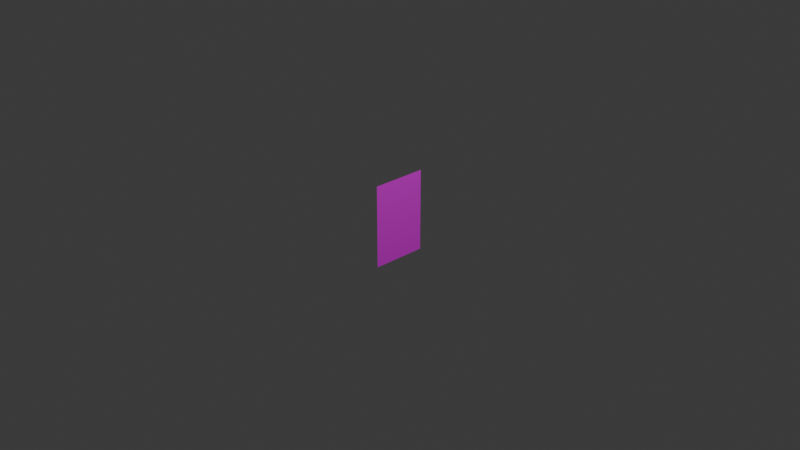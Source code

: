 # Source: poster.blend  (saved by Blender 4.1.23; exported with 4.5.12 LTS)
import bpy
from mathutils import Matrix  # noqa: F401  (used for matrix-valued properties, if any)

bpy.ops.wm.read_factory_settings(use_empty=True)
scene = bpy.context.scene
scene.name = 'Scene'

# ---- collections
col_collection = bpy.data.collections.new('Collection'); scene.collection.children.link(col_collection)

# ---- images (referenced by path relative to the original .blend; pixels are not part of the script)
import os
ASSET_DIR = os.environ.get("B2B_ASSET_DIR", "")  # directory of the original .blend (textures are referenced by path, not embedded)
HERE = os.path.dirname(os.path.abspath(__file__))  # packed textures are extracted next to this script under _unpacked/

def load_image(name, relpath, width, height, colorspace="sRGB"):
    """Load a texture the original file referenced (path relative to the .blend, or extracted next to this script)."""
    p = next((c for c in (os.path.join(HERE, relpath), os.path.join(ASSET_DIR, relpath)) if relpath and os.path.exists(c)), "")
    if p:
        img = bpy.data.images.load(p, check_existing=True)
        img.name = name
    else:  # same state as the original file: an image datablock whose file is absent (Cycles renders it pink)
        img = bpy.data.images.new(name, width, height)
        img.source = "FILE"
        img.filepath = "//" + (relpath or name)
    img.colorspace_settings.name = colorspace
    return img
img_poster_burger_png = load_image('poster_burger.png', 'poster_burger.png', 1024, 1024, 'sRGB')

# ---- materials (node trees are filled in below, after node groups)
mat_poster = bpy.data.materials.new('poster')
mat_poster.use_transparent_shadow = False

# ---- material node trees
mat_poster.use_nodes = True; mat_poster.node_tree.nodes.clear()
_N = mat_poster.node_tree.nodes; _L = mat_poster.node_tree.links
n0 = _N.new('ShaderNodeBsdfPrincipled'); n0.name = 'Principled BSDF'; n0.location = (10, 300)
n0.inputs[2].default_value = 1.0
n1 = _N.new('ShaderNodeOutputMaterial'); n1.name = 'Material Output'; n1.location = (300, 300)
n2 = _N.new('ShaderNodeTexImage'); n2.name = 'Image Texture'; n2.location = (-399, 109)
n2.image = img_poster_burger_png
_L.new(n0.outputs[0], n1.inputs[0])
_L.new(n2.outputs[0], n0.inputs[0])
n1.is_active_output = True

# ---- world
world_world = bpy.data.worlds.new('World'); scene.world = world_world
world_world.use_nodes = True; world_world.node_tree.nodes.clear()
_N = world_world.node_tree.nodes; _L = world_world.node_tree.links
n0 = _N.new('ShaderNodeOutputWorld'); n0.name = 'World Output'; n0.location = (300, 300)
n1 = _N.new('ShaderNodeBackground'); n1.name = 'Background'; n1.location = (10, 300)
n1.inputs[0].default_value = (0.05088, 0.05088, 0.05088, 1.0)
_L.new(n1.outputs[0], n0.inputs[0])
n0.is_active_output = True
world_world.color = (0.05088, 0.05088, 0.05088)
world_world.use_sun_shadow = False
world_world.sun_shadow_jitter_overblur = 0.0

# ---- cameras
cam_camera = bpy.data.cameras.new('Camera')
cam_camera.clip_end = 100.0
cam_camera.ortho_scale = 7.314

# ---- lights
light_light = bpy.data.lights.new('Light', 'POINT')
light_light.transmission_factor = 0.0
light_light.energy = 1000.0
light_light.shadow_soft_size = 0.1
light_light.shadow_maximum_resolution = 0.006
light_light.use_absolute_resolution = True

# ---- meshes
me_plane = bpy.data.meshes.new('Plane')
me_plane.from_pydata([(-0.5, -0.5, 0.0), (0.5, -0.5, 0.0), (-0.5, 0.5, 0.0), (0.5, 0.5, 0.0)], [], [(0, 1, 3, 2)])
_uv = me_plane.uv_layers.new(name='UVMap')
_uv.uv.foreach_set('vector', [1.192e-07, 1.0, -1.192e-07, 0.0, 1.0, 0.0, 1.0, 1.0])
me_plane.materials.append(mat_poster)
me_plane.update()

# ---- objects
ob_light = bpy.data.objects.new('Light', light_light)
ob_camera = bpy.data.objects.new('Camera', cam_camera)
ob_plane = bpy.data.objects.new('Plane', me_plane)

# ---- transforms, parenting, visibility, modifiers, constraints
ob_light.location = (4.076, 1.005, 5.904)
ob_light.rotation_euler = (0.6503, 0.05522, 1.866)
ob_light.lock_rotations_4d = False
ob_light.empty_display_type = 'ARROWS'
ob_light.color = (0.0, 0.0, 0.0, 0.0)
ob_light.lineart.crease_threshold = 0.0
ob_camera.location = (7.359, -6.926, 4.958)
ob_camera.rotation_euler = (1.109, 0.0, 0.8149)
ob_camera.lock_rotations_4d = False
ob_camera.empty_display_type = 'ARROWS'
ob_camera.color = (0.0, 0.0, 0.0, 0.0)
ob_camera.display_type = 'WIRE'
ob_camera.lineart.crease_threshold = 0.0
ob_plane.location = (0.0, 0.0, 0.0)
ob_plane.rotation_euler = (-0.0, 1.571, 0.0)
ob_plane.scale = (0.9, 0.6, 1.0)

# ---- collection membership
col_collection.objects.link(ob_light)
col_collection.objects.link(ob_camera)
col_collection.objects.link(ob_plane)

# ---- scene / render settings (as saved in the file)
scene.camera = ob_camera
scene.frame_start = 1; scene.frame_end = 250; scene.frame_set(1)
scene.render.engine = 'BLENDER_EEVEE_NEXT'
scene.cycles.sampling_pattern = 'TABULATED_SOBOL'
scene.eevee.ray_tracing_options.trace_max_roughness = 0.0
bpy.context.view_layer.update()
